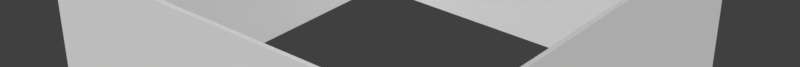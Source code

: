 # Source: 6x6RoomPrefabS.blend  (saved by Blender 2.79.0; exported with 4.5.12 LTS)
import bpy
from mathutils import Matrix  # noqa: F401  (used for matrix-valued properties, if any)

bpy.ops.wm.read_factory_settings(use_empty=True)
scene = bpy.context.scene
scene.name = 'Scene'

# ---- collections
col_collection_1 = bpy.data.collections.new('Collection 1'); scene.collection.children.link(col_collection_1)

# ---- materials (node trees are filled in below, after node groups)
mat_material = bpy.data.materials.new('Material')
mat_material.alpha_threshold = 0.0
mat_material.use_transparent_shadow = False
mat_material.roughness = 0.5
mat_material.line_color = (0.0, 0.0, 0.0, 1.0)

# ---- material node trees

# ---- world
world_world = bpy.data.worlds.new('World'); scene.world = world_world
world_world.color = (0.05088, 0.05088, 0.05088)
world_world.use_sun_shadow = False
world_world.sun_shadow_jitter_overblur = 0.0
world_world.cycles.sampling_method = 'MANUAL'

# ---- meshes
me_cube = bpy.data.meshes.new('Cube')
me_cube.from_pydata([(3.0, 3.0, -1.25), (3.0, -3.0, -1.25), (-3.0, -3.0, -1.25), (-3.0, 3.0, -1.25), (3.0, 3.0, 1.25), (3.0, -3.0, 1.25), (-3.0, -3.0, 1.25), (-3.0, 3.0, 1.25), (2.396, -3.0, -1.25), (1.058, -3.0, -1.25), (2.396, -3.0, 0.8193), (1.058, -3.0, 0.8193), (2.396, -2.94, 0.8193), (1.058, -2.94, 0.8193), (2.94, -2.94, -1.25), (2.396, -2.94, -1.25), (2.94, -2.94, 1.25), (2.94, 2.94, -1.25), (2.94, 2.94, 1.25), (1.058, -2.94, -1.25), (-2.94, -2.94, -1.25), (-2.94, -2.94, 1.25), (-2.94, 2.94, -1.25), (-2.94, 2.94, 1.25)], [], [(1, 5, 6, 2, 9, 11, 10, 8), (0, 4, 5, 1), (2, 6, 7, 3), (4, 0, 3, 7), (19, 20, 21, 16, 14, 15, 12, 13), (17, 14, 16, 18), (20, 22, 23, 21), (18, 23, 22, 17), (8, 10, 12, 15), (10, 11, 13, 12), (11, 9, 19, 13)])
_uv = me_cube.uv_layers.new(name='UVMap')
_uv.uv.foreach_set('vector', [0.2451, 0.6611, 0.2451, 1.0, 5.96e-07, 1.0, 0.0, 0.6611, 0.1658, 0.6611, 0.1658, 0.9416, 0.2204, 0.9416, 0.2204, 0.6611, 0.2451, 1.0, 0.2451, 0.6611, 0.4902, 0.6611, 0.4902, 1.0, 0.7353, 1.0, 0.7353, 0.6611, 0.9804, 0.6611, 0.9804, 1.0, 0.4902, 1.0, 0.4902, 0.6611, 0.7353, 0.6611, 0.7353, 1.0, 0.07857, 0.3077, 0.2454, 0.3077, 0.2454, 0.6611, 7.153e-07, 0.6611, 0.0, 0.3077, 0.0227, 0.3077, 0.0227, 0.6002, 0.07857, 0.6002, 0.2454, 0.3077, 0.4909, 0.3077, 0.4909, 0.6611, 0.2454, 0.6611, 0.9817, 0.6611, 0.7363, 0.6611, 0.7363, 0.3077, 0.9817, 0.3077, 0.4909, 0.3077, 0.7363, 0.3077, 0.7363, 0.6611, 0.4909, 0.6611, 0.0, 0.0, 1.0, 0.0, 1.0, 1.0, 0.0, 1.0, 0.0, 0.0, 1.0, 0.0, 1.0, 1.0, 0.0, 1.0, 0.0, 0.0, 1.0, 0.0, 1.0, 1.0, 0.0, 1.0])
me_cube.materials.append(mat_material)
me_cube.use_remesh_preserve_volume = False
me_cube.use_remesh_preserve_attributes = False
me_cube.use_mirror_vertex_groups = False
me_cube.update()
me_cube_001 = bpy.data.meshes.new('Cube.001')
me_cube_001.from_pydata([(-0.004091, -0.03299, -0.02179), (-0.004091, -0.03299, 2.058), (-0.004091, 0.005322, -0.02179), (-0.004091, 0.005322, 2.058), (1.366, -0.03299, -0.02179), (1.366, -0.03299, 2.058), (1.366, 0.005322, -0.02179), (1.366, 0.005322, 2.058)], [], [(0, 1, 3, 2), (2, 3, 7, 6), (6, 7, 5, 4), (4, 5, 1, 0), (2, 6, 4, 0), (7, 3, 1, 5)])
_uv = me_cube_001.uv_layers.new(name='UVMap')
_uv.uv.foreach_set('vector', [0.9597, 0.7591, 0.9597, 0.0, 0.9732, 0.0, 0.9732, 0.7591, 1.74e-07, 0.7591, 0.0, 0.0, 0.4799, 0.0, 0.4799, 0.7591, 0.9866, 0.0, 0.9866, 0.7591, 0.9732, 0.7591, 0.9732, 6.798e-10, 0.4799, 0.7591, 0.4799, 8.701e-08, 0.9597, 0.0, 0.9597, 0.7591, 0.9866, 1.0, 0.9866, 0.5, 1.0, 0.5, 1.0, 1.0, 1.0, 0.0, 1.0, 0.5, 0.9866, 0.5, 0.9866, 0.0])
me_cube_001.use_remesh_preserve_volume = False
me_cube_001.use_remesh_preserve_attributes = False
me_cube_001.use_mirror_vertex_groups = False
me_cube_001.update()

# ---- objects
ob_roomwalls = bpy.data.objects.new('RoomWalls', me_cube)
ob_door = bpy.data.objects.new('Door', me_cube_001)

# ---- transforms, parenting, visibility, modifiers, constraints
ob_roomwalls.location = (0.0, 0.0, 0.0)
ob_roomwalls.lock_rotations_4d = False
ob_roomwalls.empty_display_type = 'ARROWS'
ob_roomwalls.lineart.crease_threshold = 0.0
ob_door.parent = ob_roomwalls
ob_door.matrix_parent_inverse = Matrix(((1.0, 0.0, 0.0, -0.00941), (0.0, 1.0, 0.0, 0.6566), (0.0, 0.0, 1.0, -0.9648), (0.0, 0.0, 0.0, 1.0)))
ob_door.location = (1.04, -3.614, -0.2694)
ob_door.lineart.crease_threshold = 0.0

# ---- collection membership
col_collection_1.objects.link(ob_roomwalls)
col_collection_1.objects.link(ob_door)

# ---- scene / render settings (as saved in the file)
scene.frame_start = 1; scene.frame_end = 250; scene.frame_set(1)
scene.render.engine = 'BLENDER_EEVEE_NEXT'
scene.render.resolution_x = 6000
scene.render.resolution_y = 500
scene.render.resolution_percentage = 50
scene.render.dither_intensity = 0.0
scene.cycles.use_denoising = False
scene.cycles.samples = 128
scene.cycles.sampling_pattern = 'TABULATED_SOBOL'
scene.cycles.use_adaptive_sampling = False
scene.cycles.use_light_tree = False
scene.cycles.blur_glossy = 0.0
scene.cycles.sample_clamp_indirect = 0.0
scene.view_settings.view_transform = 'Standard'
bpy.context.view_layer.update()

# ---- added for rendering (the .blend has no active camera and no usable light): camera, sun
cam_auto = bpy.data.cameras.new('AutoCamera')
cam_auto.lens = 50.0
cam_auto.sensor_width = 36.0
cam_auto.clip_end = 1000.0
ob_auto_camera = bpy.data.objects.new('AutoCamera', cam_auto)
scene.collection.objects.link(ob_auto_camera)
ob_auto_camera.location = (8.18603, -9.82324, 6.5458)
ob_auto_camera.rotation_euler = (1.09748, -7.21219e-08, 0.694738)
scene.camera = ob_auto_camera
light_auto_sun = bpy.data.lights.new('AutoSun', 'SUN')
light_auto_sun.energy = 3.0
light_auto_sun.angle = 0.0523599
ob_auto_sun = bpy.data.objects.new('AutoSun', light_auto_sun)
scene.collection.objects.link(ob_auto_sun)
ob_auto_sun.rotation_euler = (0.872665, 0.174533, 0.523599)
bpy.context.view_layer.update()
